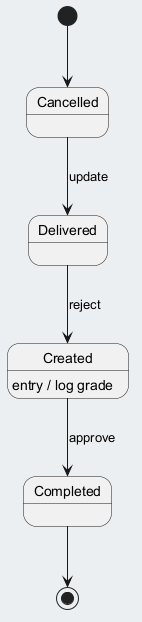

The diagram above was rendered by PlantUML. Its source (embedded in the PNG):
@startuml
skinparam backgroundColor #ECEFF1
skinparam classBackgroundColor #FFFFFF
skinparam classBorderColor #455A64
[*] --> Cancelled
Cancelled --> Delivered : update
Delivered --> Created : reject
Created --> Completed : approve
Created : entry / log grade
Completed --> [*]
@enduml